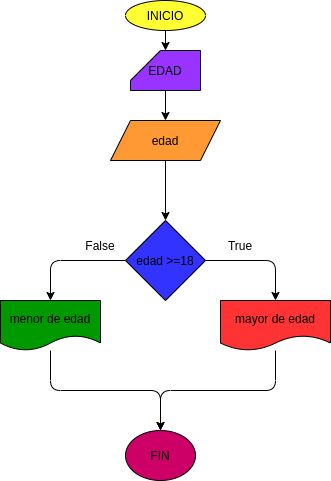

The diagram above was exported from draw.io. Its source (the exported page's mxGraphModel, read from the mxfile embedded in the PNG):
<mxGraphModel dx="1171" dy="353" grid="1" gridSize="10" guides="1" tooltips="1" connect="1" arrows="1" fold="1" page="1" pageScale="1" pageWidth="827" pageHeight="1169" math="0" shadow="0">
  <root>
    <mxCell id="0" />
    <mxCell id="1" parent="0" />
    <mxCell id="8" style="edgeStyle=none;html=1;" edge="1" parent="1" source="2" target="3">
      <mxGeometry relative="1" as="geometry" />
    </mxCell>
    <mxCell id="2" value="INICIO" style="ellipse;whiteSpace=wrap;html=1;fillColor=#FFFF33;strokeColor=#000000;fontColor=#000000;" vertex="1" parent="1">
      <mxGeometry x="105" y="20" width="80" height="30" as="geometry" />
    </mxCell>
    <mxCell id="7" style="edgeStyle=none;html=1;" edge="1" parent="1" source="3" target="4">
      <mxGeometry relative="1" as="geometry" />
    </mxCell>
    <mxCell id="3" value="EDAD" style="shape=card;whiteSpace=wrap;html=1;strokeColor=#000000;fillColor=#9933FF;" vertex="1" parent="1">
      <mxGeometry x="110" y="70" width="70" height="40" as="geometry" />
    </mxCell>
    <mxCell id="6" value="" style="edgeStyle=none;html=1;" edge="1" parent="1" source="4" target="5">
      <mxGeometry relative="1" as="geometry" />
    </mxCell>
    <mxCell id="4" value="edad" style="shape=parallelogram;perimeter=parallelogramPerimeter;whiteSpace=wrap;html=1;fixedSize=1;strokeColor=#000000;fillColor=#FF9933;" vertex="1" parent="1">
      <mxGeometry x="90" y="140" width="110" height="40" as="geometry" />
    </mxCell>
    <mxCell id="10" value="" style="edgeStyle=none;html=1;" edge="1" parent="1" source="5" target="9">
      <mxGeometry relative="1" as="geometry">
        <Array as="points">
          <mxPoint x="255" y="280" />
        </Array>
      </mxGeometry>
    </mxCell>
    <mxCell id="12" value="" style="edgeStyle=none;html=1;" edge="1" parent="1" source="5" target="11">
      <mxGeometry relative="1" as="geometry">
        <Array as="points">
          <mxPoint x="30" y="280" />
        </Array>
      </mxGeometry>
    </mxCell>
    <mxCell id="5" value="edad &amp;gt;=18" style="rhombus;whiteSpace=wrap;html=1;fillColor=#3333FF;strokeColor=#000000;" vertex="1" parent="1">
      <mxGeometry x="105" y="240" width="80" height="80" as="geometry" />
    </mxCell>
    <mxCell id="14" style="edgeStyle=none;html=1;" edge="1" parent="1" source="9">
      <mxGeometry relative="1" as="geometry">
        <mxPoint x="140" y="450" as="targetPoint" />
        <Array as="points">
          <mxPoint x="255" y="410" />
          <mxPoint x="140" y="410" />
        </Array>
      </mxGeometry>
    </mxCell>
    <mxCell id="9" value="mayor de edad" style="shape=document;whiteSpace=wrap;html=1;boundedLbl=1;fillColor=#FF3333;strokeColor=#000000;" vertex="1" parent="1">
      <mxGeometry x="200" y="320" width="110" height="50" as="geometry" />
    </mxCell>
    <mxCell id="13" style="edgeStyle=none;html=1;" edge="1" parent="1" source="11">
      <mxGeometry relative="1" as="geometry">
        <mxPoint x="140" y="450" as="targetPoint" />
        <Array as="points">
          <mxPoint x="30" y="410" />
          <mxPoint x="140" y="410" />
        </Array>
      </mxGeometry>
    </mxCell>
    <mxCell id="11" value="menor de edad" style="shape=document;whiteSpace=wrap;html=1;boundedLbl=1;fillColor=#009900;strokeColor=#000000;" vertex="1" parent="1">
      <mxGeometry x="-20" y="320" width="100" height="50" as="geometry" />
    </mxCell>
    <mxCell id="15" value="FIN" style="ellipse;whiteSpace=wrap;html=1;strokeColor=#000000;fillColor=#CC0066;" vertex="1" parent="1">
      <mxGeometry x="105" y="450" width="70" height="50" as="geometry" />
    </mxCell>
    <mxCell id="16" value="True" style="text;html=1;strokeColor=none;fillColor=none;align=center;verticalAlign=middle;whiteSpace=wrap;rounded=0;" vertex="1" parent="1">
      <mxGeometry x="190" y="250" width="60" height="30" as="geometry" />
    </mxCell>
    <mxCell id="17" value="False" style="text;html=1;strokeColor=none;fillColor=none;align=center;verticalAlign=middle;whiteSpace=wrap;rounded=0;" vertex="1" parent="1">
      <mxGeometry x="50" y="250" width="60" height="30" as="geometry" />
    </mxCell>
  </root>
</mxGraphModel>